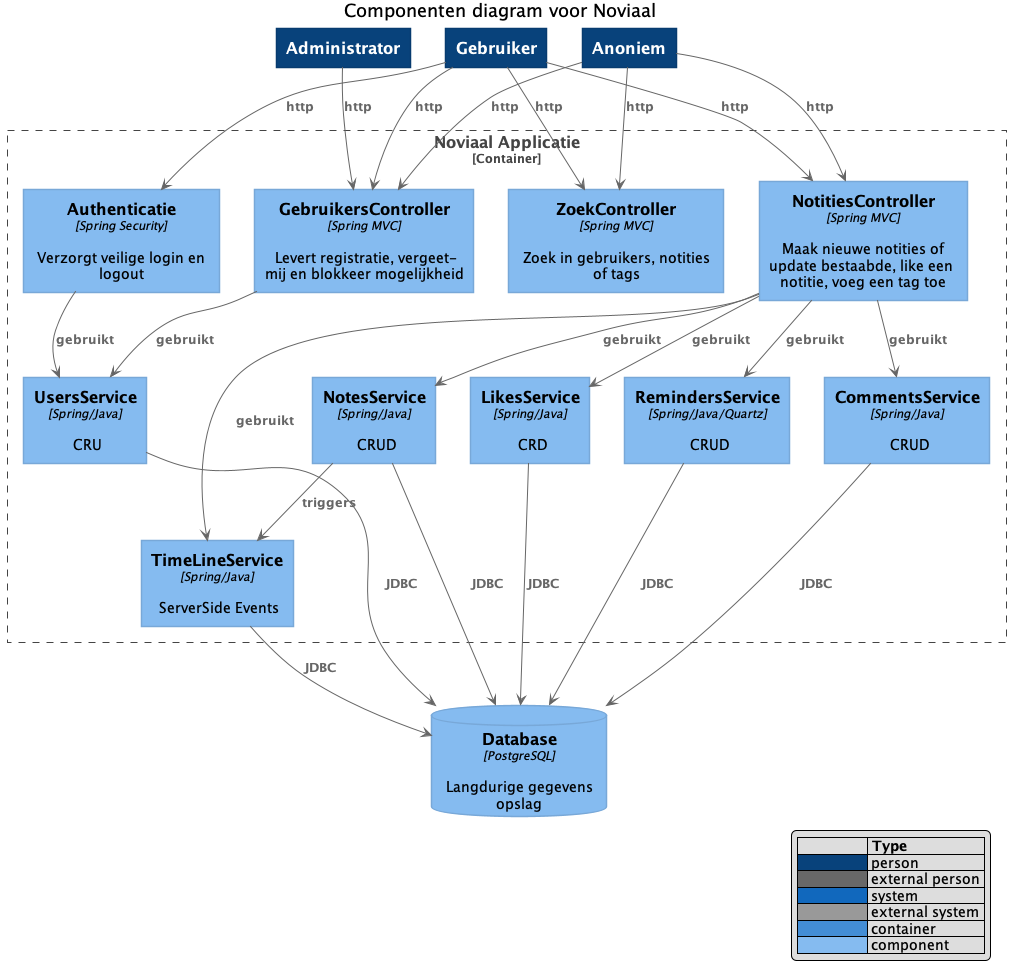

The diagram above was rendered by PlantUML. Its source (embedded in the PNG):
@startuml
!includeurl https://raw.githubusercontent.com/RicardoNiepel/C4-PlantUML/master/C4_Component.puml

LAYOUT_TOP_DOWN
LAYOUT_WITH_LEGEND()

title Componenten diagram voor Noviaal

Person(person, "Gebruiker")
Person(admin, "Administrator")
Person(reader, "Anoniem")

Container_Boundary(noviaal, "Noviaal Applicatie") {
  Component(authc, "Authenticatie", "Spring Security", "Verzorgt veilige login en logout")
  Component(usersc, "GebruikersController", "Spring MVC", "Levert registratie, vergeet-mij en blokkeer mogelijkheid")
  Component(notesc, "NotitiesController", "Spring MVC", "Maak nieuwe notities of update bestaabde, like een notitie, voeg een tag toe")
  Component(searchc, "ZoekController", "Spring MVC", "Zoek in gebruikers, notities of tags")

  Component(userss, "UsersService", "Spring/Java", "CRU")
  Component(notess, "NotesService", "Spring/Java", "CRUD")
  Component(likess, "LikesService", "Spring/Java", "CRD")
  Component(reminderss, "RemindersService", "Spring/Java/Quartz", "CRUD")
  Component(commentss, "CommentsService", "Spring/Java", "CRUD")

  Component(timelines, "TimeLineService", "Spring/Java", "ServerSide Events")

  Rel(authc, userss, "gebruikt")
  Rel(usersc, userss, "gebruikt")
  Rel(notesc, notess, "gebruikt")
  Rel(notesc, likess, "gebruikt")
  Rel(notesc, reminderss, "gebruikt")
  Rel(notesc, commentss, "gebruikt")
  Rel(notesc, timelines, "gebruikt")
  Rel(notess, timelines, "triggers")
}

ComponentDb(db, "Database", "PostgreSQL", "Langdurige gegevens opslag")

Rel(notess, db, "JDBC")
Rel(userss, db, "JDBC")
Rel(likess, db, "JDBC")
Rel(reminderss, db, "JDBC")
Rel(commentss, db, "JDBC")
Rel(timelines, db, "JDBC")

Rel(person, authc, "http")
Rel(person, usersc, "http")
Rel(person, notesc, "http")
Rel(person, searchc, "http")
Rel(admin, usersc, "http")
Rel(reader, usersc, "http")
Rel(reader, notesc, "http")
Rel(reader, searchc, "http")

@enduml